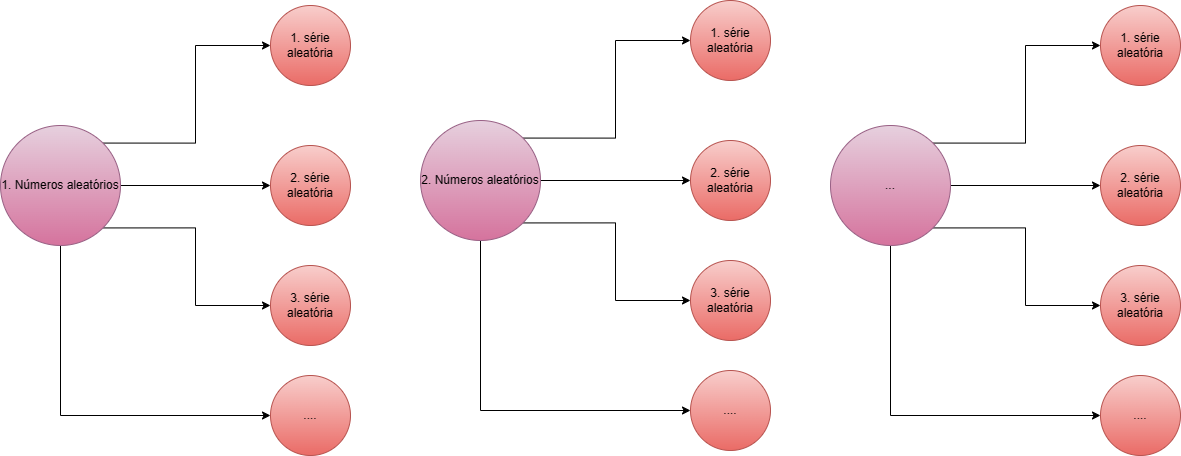

The diagram above was exported from draw.io. Its source (the exported page's mxGraphModel, read from the mxfile embedded in the PNG):
<mxGraphModel dx="1822" dy="1122" grid="1" gridSize="10" guides="1" tooltips="1" connect="1" arrows="1" fold="1" page="1" pageScale="1" pageWidth="827" pageHeight="1169" math="0" shadow="0">
  <root>
    <mxCell id="0" />
    <mxCell id="1" parent="0" />
    <mxCell id="SvcXMCn_BhfIc2cEt4O3-4" style="edgeStyle=orthogonalEdgeStyle;rounded=0;orthogonalLoop=1;jettySize=auto;html=1;exitX=1;exitY=0;exitDx=0;exitDy=0;entryX=0;entryY=0.5;entryDx=0;entryDy=0;" edge="1" parent="1" source="SvcXMCn_BhfIc2cEt4O3-2" target="SvcXMCn_BhfIc2cEt4O3-3">
      <mxGeometry relative="1" as="geometry" />
    </mxCell>
    <mxCell id="SvcXMCn_BhfIc2cEt4O3-6" style="edgeStyle=orthogonalEdgeStyle;rounded=0;orthogonalLoop=1;jettySize=auto;html=1;exitX=1;exitY=0.5;exitDx=0;exitDy=0;entryX=0;entryY=0.5;entryDx=0;entryDy=0;" edge="1" parent="1" source="SvcXMCn_BhfIc2cEt4O3-2" target="SvcXMCn_BhfIc2cEt4O3-5">
      <mxGeometry relative="1" as="geometry">
        <mxPoint x="430" y="320.47368421052636" as="targetPoint" />
      </mxGeometry>
    </mxCell>
    <mxCell id="SvcXMCn_BhfIc2cEt4O3-7" style="edgeStyle=orthogonalEdgeStyle;rounded=0;orthogonalLoop=1;jettySize=auto;html=1;exitX=1;exitY=1;exitDx=0;exitDy=0;entryX=0;entryY=0.5;entryDx=0;entryDy=0;" edge="1" parent="1" source="SvcXMCn_BhfIc2cEt4O3-2" target="SvcXMCn_BhfIc2cEt4O3-8">
      <mxGeometry relative="1" as="geometry">
        <mxPoint x="350" y="470" as="targetPoint" />
      </mxGeometry>
    </mxCell>
    <mxCell id="SvcXMCn_BhfIc2cEt4O3-23" style="edgeStyle=orthogonalEdgeStyle;rounded=0;orthogonalLoop=1;jettySize=auto;html=1;exitX=0.5;exitY=1;exitDx=0;exitDy=0;entryX=0;entryY=0.5;entryDx=0;entryDy=0;" edge="1" parent="1" source="SvcXMCn_BhfIc2cEt4O3-2" target="SvcXMCn_BhfIc2cEt4O3-24">
      <mxGeometry relative="1" as="geometry">
        <mxPoint x="400" y="639.9999999999998" as="targetPoint" />
      </mxGeometry>
    </mxCell>
    <mxCell id="SvcXMCn_BhfIc2cEt4O3-2" value="1. Números aleatórios" style="ellipse;whiteSpace=wrap;html=1;aspect=fixed;fillColor=#e6d0de;gradientColor=#d5739d;strokeColor=#996185;" vertex="1" parent="1">
      <mxGeometry x="190" y="260" width="120" height="120" as="geometry" />
    </mxCell>
    <mxCell id="SvcXMCn_BhfIc2cEt4O3-3" value="1. série aleatória" style="ellipse;whiteSpace=wrap;html=1;aspect=fixed;fillColor=#f8cecc;gradientColor=#ea6b66;strokeColor=#b85450;" vertex="1" parent="1">
      <mxGeometry x="460" y="140" width="80" height="80" as="geometry" />
    </mxCell>
    <mxCell id="SvcXMCn_BhfIc2cEt4O3-5" value="2. série aleatória" style="ellipse;whiteSpace=wrap;html=1;aspect=fixed;fillColor=#f8cecc;gradientColor=#ea6b66;strokeColor=#b85450;" vertex="1" parent="1">
      <mxGeometry x="460" y="280" width="80" height="80" as="geometry" />
    </mxCell>
    <mxCell id="SvcXMCn_BhfIc2cEt4O3-8" value="3. série aleatória" style="ellipse;whiteSpace=wrap;html=1;aspect=fixed;fillColor=#f8cecc;gradientColor=#ea6b66;strokeColor=#b85450;" vertex="1" parent="1">
      <mxGeometry x="460" y="400" width="80" height="80" as="geometry" />
    </mxCell>
    <mxCell id="SvcXMCn_BhfIc2cEt4O3-24" value="...." style="ellipse;whiteSpace=wrap;html=1;aspect=fixed;fillColor=#f8cecc;gradientColor=#ea6b66;strokeColor=#b85450;" vertex="1" parent="1">
      <mxGeometry x="460" y="510" width="80" height="80" as="geometry" />
    </mxCell>
    <mxCell id="SvcXMCn_BhfIc2cEt4O3-25" style="edgeStyle=orthogonalEdgeStyle;rounded=0;orthogonalLoop=1;jettySize=auto;html=1;exitX=1;exitY=0;exitDx=0;exitDy=0;entryX=0;entryY=0.5;entryDx=0;entryDy=0;" edge="1" parent="1" source="SvcXMCn_BhfIc2cEt4O3-29" target="SvcXMCn_BhfIc2cEt4O3-30">
      <mxGeometry relative="1" as="geometry" />
    </mxCell>
    <mxCell id="SvcXMCn_BhfIc2cEt4O3-26" style="edgeStyle=orthogonalEdgeStyle;rounded=0;orthogonalLoop=1;jettySize=auto;html=1;exitX=1;exitY=0.5;exitDx=0;exitDy=0;entryX=0;entryY=0.5;entryDx=0;entryDy=0;" edge="1" parent="1" source="SvcXMCn_BhfIc2cEt4O3-29" target="SvcXMCn_BhfIc2cEt4O3-31">
      <mxGeometry relative="1" as="geometry">
        <mxPoint x="850" y="315.47368421052636" as="targetPoint" />
      </mxGeometry>
    </mxCell>
    <mxCell id="SvcXMCn_BhfIc2cEt4O3-27" style="edgeStyle=orthogonalEdgeStyle;rounded=0;orthogonalLoop=1;jettySize=auto;html=1;exitX=1;exitY=1;exitDx=0;exitDy=0;entryX=0;entryY=0.5;entryDx=0;entryDy=0;" edge="1" parent="1" source="SvcXMCn_BhfIc2cEt4O3-29" target="SvcXMCn_BhfIc2cEt4O3-32">
      <mxGeometry relative="1" as="geometry">
        <mxPoint x="770" y="465" as="targetPoint" />
      </mxGeometry>
    </mxCell>
    <mxCell id="SvcXMCn_BhfIc2cEt4O3-28" style="edgeStyle=orthogonalEdgeStyle;rounded=0;orthogonalLoop=1;jettySize=auto;html=1;exitX=0.5;exitY=1;exitDx=0;exitDy=0;entryX=0;entryY=0.5;entryDx=0;entryDy=0;" edge="1" parent="1" source="SvcXMCn_BhfIc2cEt4O3-29" target="SvcXMCn_BhfIc2cEt4O3-33">
      <mxGeometry relative="1" as="geometry">
        <mxPoint x="820" y="634.9999999999998" as="targetPoint" />
      </mxGeometry>
    </mxCell>
    <mxCell id="SvcXMCn_BhfIc2cEt4O3-29" value="2. Números aleatórios" style="ellipse;whiteSpace=wrap;html=1;aspect=fixed;fillColor=#e6d0de;gradientColor=#d5739d;strokeColor=#996185;" vertex="1" parent="1">
      <mxGeometry x="610" y="255" width="120" height="120" as="geometry" />
    </mxCell>
    <mxCell id="SvcXMCn_BhfIc2cEt4O3-30" value="1. série aleatória" style="ellipse;whiteSpace=wrap;html=1;aspect=fixed;fillColor=#f8cecc;gradientColor=#ea6b66;strokeColor=#b85450;" vertex="1" parent="1">
      <mxGeometry x="880" y="135" width="80" height="80" as="geometry" />
    </mxCell>
    <mxCell id="SvcXMCn_BhfIc2cEt4O3-31" value="2. série aleatória" style="ellipse;whiteSpace=wrap;html=1;aspect=fixed;fillColor=#f8cecc;gradientColor=#ea6b66;strokeColor=#b85450;" vertex="1" parent="1">
      <mxGeometry x="880" y="275" width="80" height="80" as="geometry" />
    </mxCell>
    <mxCell id="SvcXMCn_BhfIc2cEt4O3-32" value="3. série aleatória" style="ellipse;whiteSpace=wrap;html=1;aspect=fixed;fillColor=#f8cecc;gradientColor=#ea6b66;strokeColor=#b85450;" vertex="1" parent="1">
      <mxGeometry x="880" y="395" width="80" height="80" as="geometry" />
    </mxCell>
    <mxCell id="SvcXMCn_BhfIc2cEt4O3-33" value="...." style="ellipse;whiteSpace=wrap;html=1;aspect=fixed;fillColor=#f8cecc;gradientColor=#ea6b66;strokeColor=#b85450;" vertex="1" parent="1">
      <mxGeometry x="880" y="505" width="80" height="80" as="geometry" />
    </mxCell>
    <mxCell id="SvcXMCn_BhfIc2cEt4O3-34" style="edgeStyle=orthogonalEdgeStyle;rounded=0;orthogonalLoop=1;jettySize=auto;html=1;exitX=1;exitY=0;exitDx=0;exitDy=0;entryX=0;entryY=0.5;entryDx=0;entryDy=0;" edge="1" parent="1" source="SvcXMCn_BhfIc2cEt4O3-38" target="SvcXMCn_BhfIc2cEt4O3-39">
      <mxGeometry relative="1" as="geometry" />
    </mxCell>
    <mxCell id="SvcXMCn_BhfIc2cEt4O3-35" style="edgeStyle=orthogonalEdgeStyle;rounded=0;orthogonalLoop=1;jettySize=auto;html=1;exitX=1;exitY=0.5;exitDx=0;exitDy=0;entryX=0;entryY=0.5;entryDx=0;entryDy=0;" edge="1" parent="1" source="SvcXMCn_BhfIc2cEt4O3-38" target="SvcXMCn_BhfIc2cEt4O3-40">
      <mxGeometry relative="1" as="geometry">
        <mxPoint x="1260" y="320.47368421052636" as="targetPoint" />
      </mxGeometry>
    </mxCell>
    <mxCell id="SvcXMCn_BhfIc2cEt4O3-36" style="edgeStyle=orthogonalEdgeStyle;rounded=0;orthogonalLoop=1;jettySize=auto;html=1;exitX=1;exitY=1;exitDx=0;exitDy=0;entryX=0;entryY=0.5;entryDx=0;entryDy=0;" edge="1" parent="1" source="SvcXMCn_BhfIc2cEt4O3-38" target="SvcXMCn_BhfIc2cEt4O3-41">
      <mxGeometry relative="1" as="geometry">
        <mxPoint x="1180" y="470" as="targetPoint" />
      </mxGeometry>
    </mxCell>
    <mxCell id="SvcXMCn_BhfIc2cEt4O3-37" style="edgeStyle=orthogonalEdgeStyle;rounded=0;orthogonalLoop=1;jettySize=auto;html=1;exitX=0.5;exitY=1;exitDx=0;exitDy=0;entryX=0;entryY=0.5;entryDx=0;entryDy=0;" edge="1" parent="1" source="SvcXMCn_BhfIc2cEt4O3-38" target="SvcXMCn_BhfIc2cEt4O3-42">
      <mxGeometry relative="1" as="geometry">
        <mxPoint x="1230" y="639.9999999999998" as="targetPoint" />
      </mxGeometry>
    </mxCell>
    <mxCell id="SvcXMCn_BhfIc2cEt4O3-38" value="..." style="ellipse;whiteSpace=wrap;html=1;aspect=fixed;fillColor=#e6d0de;gradientColor=#d5739d;strokeColor=#996185;" vertex="1" parent="1">
      <mxGeometry x="1020" y="260" width="120" height="120" as="geometry" />
    </mxCell>
    <mxCell id="SvcXMCn_BhfIc2cEt4O3-39" value="1. série aleatória" style="ellipse;whiteSpace=wrap;html=1;aspect=fixed;fillColor=#f8cecc;gradientColor=#ea6b66;strokeColor=#b85450;" vertex="1" parent="1">
      <mxGeometry x="1290" y="140" width="80" height="80" as="geometry" />
    </mxCell>
    <mxCell id="SvcXMCn_BhfIc2cEt4O3-40" value="2. série aleatória" style="ellipse;whiteSpace=wrap;html=1;aspect=fixed;fillColor=#f8cecc;gradientColor=#ea6b66;strokeColor=#b85450;" vertex="1" parent="1">
      <mxGeometry x="1290" y="280" width="80" height="80" as="geometry" />
    </mxCell>
    <mxCell id="SvcXMCn_BhfIc2cEt4O3-41" value="3. série aleatória" style="ellipse;whiteSpace=wrap;html=1;aspect=fixed;fillColor=#f8cecc;gradientColor=#ea6b66;strokeColor=#b85450;" vertex="1" parent="1">
      <mxGeometry x="1290" y="400" width="80" height="80" as="geometry" />
    </mxCell>
    <mxCell id="SvcXMCn_BhfIc2cEt4O3-42" value="...." style="ellipse;whiteSpace=wrap;html=1;aspect=fixed;fillColor=#f8cecc;gradientColor=#ea6b66;strokeColor=#b85450;" vertex="1" parent="1">
      <mxGeometry x="1290" y="510" width="80" height="80" as="geometry" />
    </mxCell>
  </root>
</mxGraphModel>